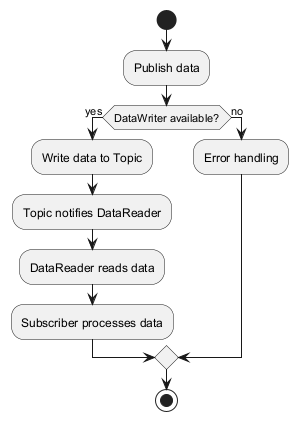

The diagram above was rendered by PlantUML. Its source (embedded in the PNG):
@startuml
start
:Publish data;
if (DataWriter available?) then (yes)
  :Write data to Topic;
  :Topic notifies DataReader;
  :DataReader reads data;
  :Subscriber processes data;
else (no)
  :Error handling;
endif
stop
@enduml